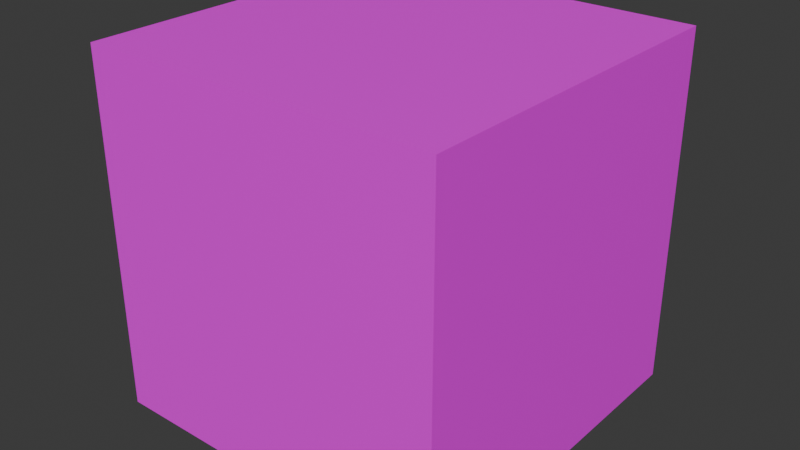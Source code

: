 # Source: crate.blend  (saved by Blender 4.0.36; exported with 4.5.12 LTS)
import bpy
from mathutils import Matrix  # noqa: F401  (used for matrix-valued properties, if any)

bpy.ops.wm.read_factory_settings(use_empty=True)
scene = bpy.context.scene
scene.name = 'Scene'

# ---- collections
col_collection = bpy.data.collections.new('Collection'); scene.collection.children.link(col_collection)

# ---- images (referenced by path relative to the original .blend; pixels are not part of the script)
import os
ASSET_DIR = os.environ.get("B2B_ASSET_DIR", "")  # directory of the original .blend (textures are referenced by path, not embedded)
HERE = os.path.dirname(os.path.abspath(__file__))  # packed textures are extracted next to this script under _unpacked/

def load_image(name, relpath, width, height, colorspace="sRGB"):
    """Load a texture the original file referenced (path relative to the .blend, or extracted next to this script)."""
    p = next((c for c in (os.path.join(HERE, relpath), os.path.join(ASSET_DIR, relpath)) if relpath and os.path.exists(c)), "")
    if p:
        img = bpy.data.images.load(p, check_existing=True)
        img.name = name
    else:  # same state as the original file: an image datablock whose file is absent (Cycles renders it pink)
        img = bpy.data.images.new(name, width, height)
        img.source = "FILE"
        img.filepath = "//" + (relpath or name)
    img.colorspace_settings.name = colorspace
    return img
img_crate_wood_a_png = load_image('crate_wood_a.png', 'crate_wood_a.png', 1024, 1024, 'sRGB')

# ---- materials (node trees are filled in below, after node groups)
mat_main = bpy.data.materials.new('Main')
mat_main.alpha_threshold = 0.0
mat_main.use_transparent_shadow = False
mat_main.roughness = 0.5
mat_main.line_color = (0.0, 0.0, 0.0, 1.0)

# ---- material node trees
mat_main.use_nodes = True; mat_main.node_tree.nodes.clear()
_N = mat_main.node_tree.nodes; _L = mat_main.node_tree.links
n0 = _N.new('ShaderNodeOutputMaterial'); n0.name = 'Material Output'; n0.location = (300, 300)
n1 = _N.new('ShaderNodeBsdfPrincipled'); n1.name = 'Principled BSDF'; n1.location = (10, 300)
n1.inputs[3].default_value = 1.45
n2 = _N.new('ShaderNodeTexImage'); n2.name = 'Image Texture'; n2.location = (-280, 280)
n2.image = img_crate_wood_a_png
_L.new(n1.outputs[0], n0.inputs[0])
_L.new(n2.outputs[0], n1.inputs[0])
n0.is_active_output = True

# ---- world
world_world = bpy.data.worlds.new('World'); scene.world = world_world
world_world.use_nodes = True; world_world.node_tree.nodes.clear()
_N = world_world.node_tree.nodes; _L = world_world.node_tree.links
n0 = _N.new('ShaderNodeOutputWorld'); n0.name = 'World Output'; n0.location = (300, 300)
n1 = _N.new('ShaderNodeBackground'); n1.name = 'Background'; n1.location = (10, 300)
n1.inputs[0].default_value = (0.05088, 0.05088, 0.05088, 1.0)
_L.new(n1.outputs[0], n0.inputs[0])
n0.is_active_output = True
world_world.color = (0.05088, 0.05088, 0.05088)
world_world.use_sun_shadow = False
world_world.sun_shadow_jitter_overblur = 0.0

# ---- meshes
me_crate = bpy.data.meshes.new('Crate')
me_crate.from_pydata([(0.5, 0.5, 1.0), (0.5, 0.5, -5.96e-08), (0.5, -0.5, 1.0), (0.5, -0.5, -5.96e-08), (-0.5, 0.5, 1.0), (-0.5, 0.5, -5.96e-08), (-0.5, -0.5, 1.0), (-0.5, -0.5, -5.96e-08)], [], [(0, 4, 6, 2), (3, 2, 6, 7), (7, 6, 4, 5), (5, 1, 3, 7), (1, 0, 2, 3), (5, 4, 0, 1)])
_uv = me_crate.uv_layers.new(name='UVMap')
_uv.uv.foreach_set('vector', [1.0, 1.0, 0.0, 1.0, 0.0, 0.0, 1.0, 0.0, 1.0, 0.0, 1.0, 1.0, 0.0, 1.0, 0.0, 0.0, 0.0, 0.0, 0.0, 1.0, 1.0, 1.0, 1.0, 0.0, 0.0, 1.0, 1.0, 1.0, 1.0, 0.0, 0.0, 0.0, 1.0, 0.0, 1.0, 1.0, 0.0, 1.0, 0.0, 0.0, 0.0, 0.0, 0.0, 1.0, 1.0, 1.0, 1.0, 0.0])
me_crate.materials.append(mat_main)
me_crate.use_mirror_vertex_groups = False
me_crate.update()

# ---- objects
ob_crate = bpy.data.objects.new('Crate', me_crate)

# ---- transforms, parenting, visibility, modifiers, constraints
ob_crate.location = (0.0, 0.0, 0.0)
ob_crate.lock_rotations_4d = False
ob_crate.empty_display_type = 'ARROWS'
ob_crate.lineart.crease_threshold = 0.0

# ---- collection membership
col_collection.objects.link(ob_crate)

# ---- scene / render settings (as saved in the file)
scene.frame_start = 1; scene.frame_end = 250; scene.frame_set(1)
scene.render.engine = 'BLENDER_EEVEE_NEXT'
scene.cycles.sampling_pattern = 'TABULATED_SOBOL'
bpy.context.view_layer.update()

# ---- added for rendering (the .blend has no active camera and no usable light): camera, sun
cam_auto = bpy.data.cameras.new('AutoCamera')
cam_auto.lens = 50.0
cam_auto.sensor_width = 36.0
cam_auto.clip_end = 1000.0
ob_auto_camera = bpy.data.objects.new('AutoCamera', cam_auto)
scene.collection.objects.link(ob_auto_camera)
ob_auto_camera.location = (1.60254, -1.92304, 1.78203)
ob_auto_camera.rotation_euler = (1.09748, -7.21219e-08, 0.694738)
scene.camera = ob_auto_camera
light_auto_sun = bpy.data.lights.new('AutoSun', 'SUN')
light_auto_sun.energy = 3.0
light_auto_sun.angle = 0.0523599
ob_auto_sun = bpy.data.objects.new('AutoSun', light_auto_sun)
scene.collection.objects.link(ob_auto_sun)
ob_auto_sun.rotation_euler = (0.872665, 0.174533, 0.523599)
bpy.context.view_layer.update()
